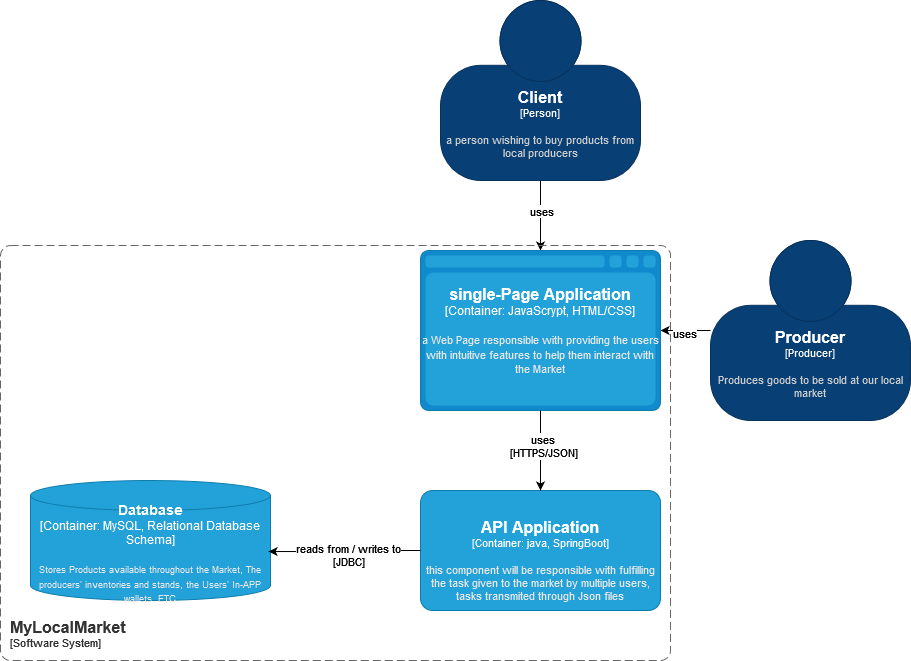

The diagram above was exported from draw.io. Its source (the exported page's mxGraphModel, read from the mxfile embedded in the PNG):
<mxGraphModel dx="1050" dy="1630" grid="1" gridSize="10" guides="1" tooltips="1" connect="1" arrows="1" fold="1" page="1" pageScale="1" pageWidth="850" pageHeight="1100" math="0" shadow="0">
  <root>
    <mxCell id="0" />
    <mxCell id="1" parent="0" />
    <mxCell id="GC0uSFzLVVKmQuZHAsQ7-8" style="edgeStyle=orthogonalEdgeStyle;rounded=0;orthogonalLoop=1;jettySize=auto;html=1;" edge="1" parent="1" source="GC0uSFzLVVKmQuZHAsQ7-3" target="GC0uSFzLVVKmQuZHAsQ7-7">
      <mxGeometry relative="1" as="geometry" />
    </mxCell>
    <mxCell id="GC0uSFzLVVKmQuZHAsQ7-9" value="uses" style="edgeLabel;html=1;align=center;verticalAlign=middle;resizable=0;points=[];" vertex="1" connectable="0" parent="GC0uSFzLVVKmQuZHAsQ7-8">
      <mxGeometry x="-0.1333" relative="1" as="geometry">
        <mxPoint as="offset" />
      </mxGeometry>
    </mxCell>
    <object placeholders="1" c4Name="Client" c4Type="Person" c4Description="a person wishing to buy products from local producers" label="&lt;font style=&quot;font-size: 16px&quot;&gt;&lt;b&gt;%c4Name%&lt;/b&gt;&lt;/font&gt;&lt;div&gt;[%c4Type%]&lt;/div&gt;&lt;br&gt;&lt;div&gt;&lt;font style=&quot;font-size: 11px&quot;&gt;&lt;font color=&quot;#cccccc&quot;&gt;%c4Description%&lt;/font&gt;&lt;/div&gt;" id="GC0uSFzLVVKmQuZHAsQ7-3">
      <mxCell style="html=1;fontSize=11;dashed=0;whiteSpace=wrap;fillColor=#083F75;strokeColor=#06315C;fontColor=#ffffff;shape=mxgraph.c4.person2;align=center;metaEdit=1;points=[[0.5,0,0],[1,0.5,0],[1,0.75,0],[0.75,1,0],[0.5,1,0],[0.25,1,0],[0,0.75,0],[0,0.5,0]];resizable=0;" vertex="1" parent="1">
        <mxGeometry x="460" y="-40" width="200" height="180" as="geometry" />
      </mxCell>
    </object>
    <mxCell id="GC0uSFzLVVKmQuZHAsQ7-10" style="edgeStyle=orthogonalEdgeStyle;rounded=0;orthogonalLoop=1;jettySize=auto;html=1;" edge="1" parent="1" source="GC0uSFzLVVKmQuZHAsQ7-4" target="GC0uSFzLVVKmQuZHAsQ7-7">
      <mxGeometry relative="1" as="geometry" />
    </mxCell>
    <mxCell id="GC0uSFzLVVKmQuZHAsQ7-11" value="uses" style="edgeLabel;html=1;align=center;verticalAlign=middle;resizable=0;points=[];" vertex="1" connectable="0" parent="GC0uSFzLVVKmQuZHAsQ7-10">
      <mxGeometry x="0.0667" y="2" relative="1" as="geometry">
        <mxPoint as="offset" />
      </mxGeometry>
    </mxCell>
    <object placeholders="1" c4Name="Producer" c4Type="Producer" c4Description="Produces goods to be sold at our local market" label="&lt;font style=&quot;font-size: 16px&quot;&gt;&lt;b&gt;%c4Name%&lt;/b&gt;&lt;/font&gt;&lt;div&gt;[%c4Type%]&lt;/div&gt;&lt;br&gt;&lt;div&gt;&lt;font style=&quot;font-size: 11px&quot;&gt;&lt;font color=&quot;#cccccc&quot;&gt;%c4Description%&lt;/font&gt;&lt;/div&gt;" id="GC0uSFzLVVKmQuZHAsQ7-4">
      <mxCell style="html=1;fontSize=11;dashed=0;whiteSpace=wrap;fillColor=#083F75;strokeColor=#06315C;fontColor=#ffffff;shape=mxgraph.c4.person2;align=center;metaEdit=1;points=[[0.5,0,0],[1,0.5,0],[1,0.75,0],[0.75,1,0],[0.5,1,0],[0.25,1,0],[0,0.75,0],[0,0.5,0]];resizable=0;" vertex="1" parent="1">
        <mxGeometry x="730" y="200" width="200" height="180" as="geometry" />
      </mxCell>
    </object>
    <object placeholders="1" c4Name="MyLocalMarket" c4Type="SystemScopeBoundary" c4Application="Software System" label="&lt;font style=&quot;font-size: 16px&quot;&gt;&lt;b&gt;&lt;div style=&quot;text-align: left&quot;&gt;%c4Name%&lt;/div&gt;&lt;/b&gt;&lt;/font&gt;&lt;div style=&quot;text-align: left&quot;&gt;[%c4Application%]&lt;/div&gt;" id="GC0uSFzLVVKmQuZHAsQ7-6">
      <mxCell style="rounded=1;fontSize=11;whiteSpace=wrap;html=1;dashed=1;arcSize=20;fillColor=none;strokeColor=#666666;fontColor=#333333;labelBackgroundColor=none;align=left;verticalAlign=bottom;labelBorderColor=none;spacingTop=0;spacing=10;dashPattern=8 4;metaEdit=1;rotatable=0;perimeter=rectanglePerimeter;noLabel=0;labelPadding=0;allowArrows=0;connectable=0;expand=0;recursiveResize=0;editable=1;pointerEvents=0;absoluteArcSize=1;points=[[0.25,0,0],[0.5,0,0],[0.75,0,0],[1,0.25,0],[1,0.5,0],[1,0.75,0],[0.75,1,0],[0.5,1,0],[0.25,1,0],[0,0.75,0],[0,0.5,0],[0,0.25,0]];" vertex="1" parent="1">
        <mxGeometry x="20" y="205" width="670" height="415" as="geometry" />
      </mxCell>
    </object>
    <object placeholders="1" c4Name="single-Page Application" c4Type="Container" c4Technology="JavaScrypt, HTML/CSS" c4Description="a Web Page responsible with providing the users with intuitive features to help them interact with the Market" label="&lt;font style=&quot;font-size: 16px&quot;&gt;&lt;b&gt;%c4Name%&lt;/b&gt;&lt;/font&gt;&lt;div&gt;[%c4Type%:&amp;nbsp;%c4Technology%]&lt;/div&gt;&lt;br&gt;&lt;div&gt;&lt;font style=&quot;font-size: 11px&quot;&gt;&lt;font color=&quot;#E6E6E6&quot;&gt;%c4Description%&lt;/font&gt;&lt;/div&gt;" id="GC0uSFzLVVKmQuZHAsQ7-7">
      <mxCell style="shape=mxgraph.c4.webBrowserContainer2;whiteSpace=wrap;html=1;boundedLbl=1;rounded=0;labelBackgroundColor=none;strokeColor=#118ACD;fillColor=#23A2D9;strokeColor=#118ACD;strokeColor2=#0E7DAD;fontSize=12;fontColor=#ffffff;align=center;metaEdit=1;points=[[0.5,0,0],[1,0.25,0],[1,0.5,0],[1,0.75,0],[0.5,1,0],[0,0.75,0],[0,0.5,0],[0,0.25,0]];resizable=0;" vertex="1" parent="1">
        <mxGeometry x="440" y="210" width="240" height="160" as="geometry" />
      </mxCell>
    </object>
    <object placeholders="1" c4Name="&#10;API Application" c4Type="Container" c4Technology="java, SpringBoot" c4Description="this component will be responsible with fulfilling the task given to the market by multiple users, tasks transmited through Json files" label="&lt;font style=&quot;font-size: 16px&quot;&gt;&lt;b&gt;%c4Name%&lt;/b&gt;&lt;/font&gt;&lt;div&gt;[%c4Type%: %c4Technology%]&lt;/div&gt;&lt;br&gt;&lt;div&gt;&lt;font style=&quot;font-size: 11px&quot;&gt;&lt;font color=&quot;#E6E6E6&quot;&gt;%c4Description%&lt;/font&gt;&lt;/div&gt;" id="GC0uSFzLVVKmQuZHAsQ7-14">
      <mxCell style="rounded=1;whiteSpace=wrap;html=1;fontSize=11;labelBackgroundColor=none;fillColor=#23A2D9;fontColor=#ffffff;align=center;arcSize=10;strokeColor=#0E7DAD;metaEdit=1;resizable=0;points=[[0.25,0,0],[0.5,0,0],[0.75,0,0],[1,0.25,0],[1,0.5,0],[1,0.75,0],[0.75,1,0],[0.5,1,0],[0.25,1,0],[0,0.75,0],[0,0.5,0],[0,0.25,0]];" vertex="1" parent="1">
        <mxGeometry x="440" y="450" width="240" height="120" as="geometry" />
      </mxCell>
    </object>
    <mxCell id="GC0uSFzLVVKmQuZHAsQ7-15" style="edgeStyle=orthogonalEdgeStyle;rounded=0;orthogonalLoop=1;jettySize=auto;html=1;entryX=0.5;entryY=0;entryDx=0;entryDy=0;entryPerimeter=0;" edge="1" parent="1" source="GC0uSFzLVVKmQuZHAsQ7-7" target="GC0uSFzLVVKmQuZHAsQ7-14">
      <mxGeometry relative="1" as="geometry" />
    </mxCell>
    <mxCell id="GC0uSFzLVVKmQuZHAsQ7-16" value="uses&lt;br&gt; [HTTPS/JSON]" style="edgeLabel;html=1;align=center;verticalAlign=middle;resizable=0;points=[];" vertex="1" connectable="0" parent="GC0uSFzLVVKmQuZHAsQ7-15">
      <mxGeometry x="-0.12" y="2" relative="1" as="geometry">
        <mxPoint as="offset" />
      </mxGeometry>
    </mxCell>
    <object placeholders="1" c4Name="Database" c4Type="Container" c4Technology="MySQL, Relational Database Schema" c4Description="Stores Products available throughout the Market, The producers' inventories and stands, the Users' In-APP wallets, ETC" label="&lt;font style=&quot;font-size: 14px&quot;&gt;&lt;b&gt;%c4Name%&lt;/b&gt;&lt;/font&gt;&lt;div&gt;[%c4Type%:&amp;nbsp;%c4Technology%]&lt;/div&gt;&lt;br&gt;&lt;div&gt;&lt;font style=&quot;font-size: 9px&quot;&gt;&lt;font color=&quot;#E6E6E6&quot;&gt;%c4Description%&lt;/font&gt;&lt;/div&gt;" id="GC0uSFzLVVKmQuZHAsQ7-17">
      <mxCell style="shape=cylinder3;size=15;whiteSpace=wrap;html=1;boundedLbl=1;rounded=0;labelBackgroundColor=none;fillColor=#23A2D9;fontSize=12;fontColor=#ffffff;align=center;strokeColor=#0E7DAD;metaEdit=1;points=[[0.5,0,0],[1,0.25,0],[1,0.5,0],[1,0.75,0],[0.5,1,0],[0,0.75,0],[0,0.5,0],[0,0.25,0]];resizable=0;" vertex="1" parent="1">
        <mxGeometry x="50" y="440" width="240" height="120" as="geometry" />
      </mxCell>
    </object>
    <mxCell id="GC0uSFzLVVKmQuZHAsQ7-19" style="edgeStyle=orthogonalEdgeStyle;rounded=0;orthogonalLoop=1;jettySize=auto;html=1;entryX=0.992;entryY=0.592;entryDx=0;entryDy=0;entryPerimeter=0;" edge="1" parent="1" source="GC0uSFzLVVKmQuZHAsQ7-14" target="GC0uSFzLVVKmQuZHAsQ7-17">
      <mxGeometry relative="1" as="geometry" />
    </mxCell>
    <mxCell id="GC0uSFzLVVKmQuZHAsQ7-20" value="reads from / writes to&lt;br&gt;[JDBC]" style="edgeLabel;html=1;align=center;verticalAlign=middle;resizable=0;points=[];" vertex="1" connectable="0" parent="GC0uSFzLVVKmQuZHAsQ7-19">
      <mxGeometry x="0.2398" y="3" relative="1" as="geometry">
        <mxPoint x="21" as="offset" />
      </mxGeometry>
    </mxCell>
  </root>
</mxGraphModel>